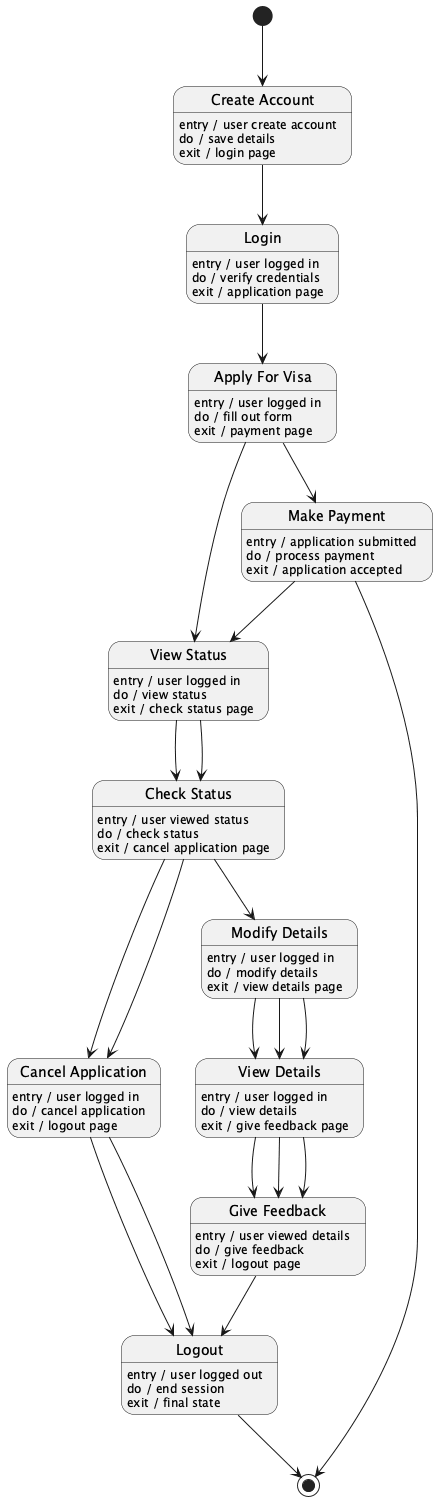

The diagram above was rendered by PlantUML. Its source (embedded in the PNG):
@startuml
[*] --> CreateAccount
state "Create Account" as CreateAccount
CreateAccount : entry / user create account
CreateAccount : do / save details
CreateAccount : exit / login page

CreateAccount --> Login
state "Login" as Login
Login : entry / user logged in
Login : do / verify credentials
Login : exit / application page

Login --> ApplyForVisa
state "Apply For Visa" as ApplyForVisa
ApplyForVisa : entry / user logged in
ApplyForVisa : do / fill out form
ApplyForVisa : exit / payment page

ApplyForVisa --> MakePayment
state "Make Payment" as MakePayment
MakePayment : entry / application submitted
MakePayment : do / process payment
MakePayment : exit / application accepted

MakePayment --> ViewStatus
state "View Status" as ViewStatus
ViewStatus : entry / user logged in
ViewStatus : do / view status
ViewStatus : exit / check status page

ViewStatus --> CheckStatus
state "Check Status" as CheckStatus
CheckStatus : entry / user viewed status
CheckStatus : do / check status
CheckStatus : exit / cancel application page

CheckStatus --> CancelApplication
state "Cancel Application" as CancelApplication
CancelApplication : entry / user logged in
CancelApplication : do / cancel application
CancelApplication : exit / logout page

CancelApplication --> Logout
state "Logout" as Logout
Logout : entry / user logged out
Logout : do / end session
Logout : exit / final state

CheckStatus --> ModifyDetails
state "Modify Details" as ModifyDetails
ModifyDetails : entry / user logged in
ModifyDetails : do / modify details
ModifyDetails : exit / view details page

ModifyDetails --> ViewDetails
state "View Details" as ViewDetails
ViewDetails : entry / user logged in
ViewDetails : do / view details
ViewDetails : exit / give feedback page

ViewDetails --> GiveFeedback
state "Give Feedback" as GiveFeedback
GiveFeedback : entry / user viewed details
GiveFeedback : do / give feedback
GiveFeedback : exit / logout page

GiveFeedback --> Logout

ModifyDetails --> ViewDetails
ViewDetails --> GiveFeedback

ApplyForVisa --> ViewStatus
ViewStatus --> CheckStatus
CheckStatus --> CancelApplication
CancelApplication --> Logout
ModifyDetails --> ViewDetails
ViewDetails --> GiveFeedback

MakePayment --> [*]
Logout --> [*]

@enduml